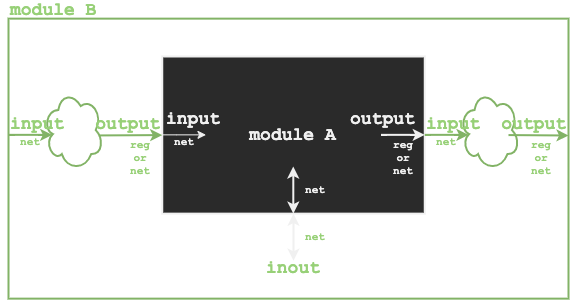

The diagram above was exported from draw.io. Its source (the exported page's mxGraphModel, read from the mxfile embedded in the PNG):
<mxGraphModel dx="1033" dy="633" grid="1" gridSize="10" guides="1" tooltips="1" connect="1" arrows="1" fold="1" page="1" pageScale="1" pageWidth="827" pageHeight="1169" math="0" shadow="0">
  <root>
    <mxCell id="j3hrFNCVkQ-ckpPzHEcQ-0" />
    <mxCell id="j3hrFNCVkQ-ckpPzHEcQ-1" parent="j3hrFNCVkQ-ckpPzHEcQ-0" />
    <mxCell id="o2MlE-AW3EofG-M71c_e-19" value="module B" style="text;html=1;strokeColor=none;fillColor=none;align=left;verticalAlign=middle;whiteSpace=wrap;rounded=0;fontFamily=Courier New;fontSize=18;fontStyle=1;fontColor=#97D077;" parent="j3hrFNCVkQ-ckpPzHEcQ-1" vertex="1">
      <mxGeometry x="140" y="206.42999999999998" width="120" height="15.71" as="geometry" />
    </mxCell>
    <mxCell id="o2MlE-AW3EofG-M71c_e-18" value="" style="rounded=0;whiteSpace=wrap;html=1;fontFamily=Courier New;fontSize=22;fillColor=none;strokeColor=#82b366;strokeWidth=2;" parent="j3hrFNCVkQ-ckpPzHEcQ-1" vertex="1">
      <mxGeometry x="140" y="222.14000000000001" width="560" height="280" as="geometry" />
    </mxCell>
    <mxCell id="o2MlE-AW3EofG-M71c_e-1" value="" style="rounded=0;whiteSpace=wrap;html=1;fontFamily=Courier New;fontSize=22;fillColor=default;strokeWidth=2;" parent="j3hrFNCVkQ-ckpPzHEcQ-1" vertex="1">
      <mxGeometry x="293.75" y="260" width="262.5" height="157.14285714285714" as="geometry" />
    </mxCell>
    <mxCell id="o2MlE-AW3EofG-M71c_e-2" value="" style="endArrow=classic;html=1;rounded=0;fontFamily=Courier New;fontSize=11;exitX=0.937;exitY=0.567;exitDx=0;exitDy=0;exitPerimeter=0;fontColor=#97D077;fillColor=#d5e8d4;strokeColor=#82b366;strokeWidth=2;" parent="j3hrFNCVkQ-ckpPzHEcQ-1" source="o2MlE-AW3EofG-M71c_e-27" edge="1">
      <mxGeometry width="50" height="50" relative="1" as="geometry">
        <mxPoint x="250" y="338.57142857142856" as="sourcePoint" />
        <mxPoint x="293.75" y="338.57142857142856" as="targetPoint" />
      </mxGeometry>
    </mxCell>
    <mxCell id="o2MlE-AW3EofG-M71c_e-4" value="" style="endArrow=classic;html=1;rounded=0;fontFamily=Courier New;fontSize=11;" parent="j3hrFNCVkQ-ckpPzHEcQ-1" edge="1">
      <mxGeometry width="50" height="50" relative="1" as="geometry">
        <mxPoint x="293.75" y="338.3514285714286" as="sourcePoint" />
        <mxPoint x="337.5" y="338.3514285714286" as="targetPoint" />
        <Array as="points">
          <mxPoint x="308.3333333333333" y="338.3514285714286" />
        </Array>
      </mxGeometry>
    </mxCell>
    <mxCell id="o2MlE-AW3EofG-M71c_e-5" value="" style="endArrow=classic;html=1;rounded=0;fontFamily=Courier New;fontSize=11;strokeWidth=2;" parent="j3hrFNCVkQ-ckpPzHEcQ-1" edge="1">
      <mxGeometry width="50" height="50" relative="1" as="geometry">
        <mxPoint x="512.5" y="338.3514285714286" as="sourcePoint" />
        <mxPoint x="556.25" y="338.3514285714286" as="targetPoint" />
        <Array as="points">
          <mxPoint x="527.0833333333333" y="338.3514285714286" />
        </Array>
      </mxGeometry>
    </mxCell>
    <mxCell id="o2MlE-AW3EofG-M71c_e-6" value="" style="endArrow=classic;startArrow=classic;html=1;rounded=0;fontFamily=Courier New;fontSize=11;strokeWidth=2;" parent="j3hrFNCVkQ-ckpPzHEcQ-1" edge="1">
      <mxGeometry width="50" height="50" relative="1" as="geometry">
        <mxPoint x="425" y="464.2857142857143" as="sourcePoint" />
        <mxPoint x="425" y="417.1428571428571" as="targetPoint" />
      </mxGeometry>
    </mxCell>
    <mxCell id="o2MlE-AW3EofG-M71c_e-7" value="" style="endArrow=classic;startArrow=classic;html=1;rounded=0;fontFamily=Courier New;fontSize=11;strokeWidth=2;" parent="j3hrFNCVkQ-ckpPzHEcQ-1" edge="1">
      <mxGeometry width="50" height="50" relative="1" as="geometry">
        <mxPoint x="424.79583333333335" y="417.1428571428571" as="sourcePoint" />
        <mxPoint x="424.79583333333335" y="370" as="targetPoint" />
      </mxGeometry>
    </mxCell>
    <mxCell id="o2MlE-AW3EofG-M71c_e-8" value="reg&lt;br style=&quot;font-size: 11px;&quot;&gt;or&lt;br style=&quot;font-size: 11px;&quot;&gt;net" style="text;html=1;strokeColor=none;fillColor=none;align=center;verticalAlign=middle;whiteSpace=wrap;rounded=0;fontFamily=Courier New;fontSize=11;fontStyle=1;fontColor=#97D077;" parent="j3hrFNCVkQ-ckpPzHEcQ-1" vertex="1">
      <mxGeometry x="250" y="338.57142857142856" width="43.75" height="47.14285714285714" as="geometry" />
    </mxCell>
    <mxCell id="o2MlE-AW3EofG-M71c_e-9" value="reg&lt;br style=&quot;font-size: 11px;&quot;&gt;or&lt;br style=&quot;font-size: 11px;&quot;&gt;net" style="text;html=1;strokeColor=none;fillColor=none;align=center;verticalAlign=middle;whiteSpace=wrap;rounded=0;fontFamily=Courier New;fontSize=11;fontStyle=1" parent="j3hrFNCVkQ-ckpPzHEcQ-1" vertex="1">
      <mxGeometry x="512.5" y="338.57142857142856" width="43.75" height="47.14285714285714" as="geometry" />
    </mxCell>
    <mxCell id="o2MlE-AW3EofG-M71c_e-11" value="net" style="text;html=1;strokeColor=none;fillColor=none;align=center;verticalAlign=middle;whiteSpace=wrap;rounded=0;fontFamily=Courier New;fontSize=11;fontStyle=1" parent="j3hrFNCVkQ-ckpPzHEcQ-1" vertex="1">
      <mxGeometry x="293.75" y="338.57142857142856" width="43.75" height="15.714285714285714" as="geometry" />
    </mxCell>
    <mxCell id="o2MlE-AW3EofG-M71c_e-12" value="net" style="text;html=1;strokeColor=none;fillColor=none;align=center;verticalAlign=middle;whiteSpace=wrap;rounded=0;fontFamily=Courier New;fontSize=11;fontStyle=1" parent="j3hrFNCVkQ-ckpPzHEcQ-1" vertex="1">
      <mxGeometry x="425" y="385.7142857142857" width="43.75" height="15.714285714285714" as="geometry" />
    </mxCell>
    <mxCell id="o2MlE-AW3EofG-M71c_e-13" value="net" style="text;html=1;strokeColor=none;fillColor=none;align=center;verticalAlign=middle;whiteSpace=wrap;rounded=0;fontFamily=Courier New;fontSize=11;fontStyle=1;fontColor=#97D077;" parent="j3hrFNCVkQ-ckpPzHEcQ-1" vertex="1">
      <mxGeometry x="425" y="432.8571428571429" width="43.75" height="15.714285714285714" as="geometry" />
    </mxCell>
    <mxCell id="o2MlE-AW3EofG-M71c_e-14" value="input" style="text;html=1;strokeColor=none;fillColor=none;align=right;verticalAlign=middle;whiteSpace=wrap;rounded=0;fontFamily=Courier New;fontSize=18;fontStyle=1" parent="j3hrFNCVkQ-ckpPzHEcQ-1" vertex="1">
      <mxGeometry x="310" y="315.0028571428571" width="43.75" height="15.714285714285714" as="geometry" />
    </mxCell>
    <mxCell id="o2MlE-AW3EofG-M71c_e-15" value="output" style="text;html=1;strokeColor=none;fillColor=none;align=left;verticalAlign=middle;whiteSpace=wrap;rounded=0;fontFamily=Courier New;fontSize=18;fontStyle=1" parent="j3hrFNCVkQ-ckpPzHEcQ-1" vertex="1">
      <mxGeometry x="480" y="315.0028571428571" width="43.75" height="15.714285714285714" as="geometry" />
    </mxCell>
    <mxCell id="o2MlE-AW3EofG-M71c_e-16" value="inout" style="text;html=1;strokeColor=none;fillColor=none;align=center;verticalAlign=middle;whiteSpace=wrap;rounded=0;fontFamily=Courier New;fontSize=18;fontStyle=1;fontColor=#97D077;" parent="j3hrFNCVkQ-ckpPzHEcQ-1" vertex="1">
      <mxGeometry x="403.125" y="464.2857142857143" width="43.75" height="15.714285714285714" as="geometry" />
    </mxCell>
    <mxCell id="o2MlE-AW3EofG-M71c_e-17" value="module A" style="text;html=1;strokeColor=none;fillColor=none;align=center;verticalAlign=middle;whiteSpace=wrap;rounded=0;fontFamily=Courier New;fontSize=18;fontStyle=1" parent="j3hrFNCVkQ-ckpPzHEcQ-1" vertex="1">
      <mxGeometry x="377.45" y="330.72" width="95.1" height="15.71" as="geometry" />
    </mxCell>
    <mxCell id="o2MlE-AW3EofG-M71c_e-23" value="" style="endArrow=classic;html=1;rounded=0;fontFamily=Courier New;fontSize=11;fontColor=#97D077;fillColor=#d5e8d4;strokeColor=#82b366;strokeWidth=2;" parent="j3hrFNCVkQ-ckpPzHEcQ-1" edge="1">
      <mxGeometry width="50" height="50" relative="1" as="geometry">
        <mxPoint x="639.9999999999999" y="338.57142857142844" as="sourcePoint" />
        <mxPoint x="700" y="339" as="targetPoint" />
      </mxGeometry>
    </mxCell>
    <mxCell id="o2MlE-AW3EofG-M71c_e-24" value="reg&lt;br style=&quot;font-size: 11px;&quot;&gt;or&lt;br style=&quot;font-size: 11px;&quot;&gt;net" style="text;html=1;strokeColor=none;fillColor=none;align=center;verticalAlign=middle;whiteSpace=wrap;rounded=0;fontFamily=Courier New;fontSize=11;fontStyle=1;fontColor=#97D077;" parent="j3hrFNCVkQ-ckpPzHEcQ-1" vertex="1">
      <mxGeometry x="651" y="338.57142857142856" width="43.75" height="47.14285714285714" as="geometry" />
    </mxCell>
    <mxCell id="o2MlE-AW3EofG-M71c_e-22" value="" style="ellipse;shape=cloud;whiteSpace=wrap;html=1;fontFamily=Courier New;fontSize=18;fillColor=none;strokeColor=#82b366;strokeWidth=2;" parent="j3hrFNCVkQ-ckpPzHEcQ-1" vertex="1">
      <mxGeometry x="591" y="293.57" width="60" height="80" as="geometry" />
    </mxCell>
    <mxCell id="o2MlE-AW3EofG-M71c_e-25" value="output" style="text;html=1;strokeColor=none;fillColor=none;align=right;verticalAlign=middle;whiteSpace=wrap;rounded=0;fontFamily=Courier New;fontSize=18;fontStyle=1;fontColor=#97D077;" parent="j3hrFNCVkQ-ckpPzHEcQ-1" vertex="1">
      <mxGeometry x="656.25" y="319.85285714285715" width="43.75" height="15.714285714285714" as="geometry" />
    </mxCell>
    <mxCell id="o2MlE-AW3EofG-M71c_e-3" value="" style="endArrow=classic;html=1;rounded=0;fontFamily=Courier New;fontSize=11;fontColor=#97D077;fillColor=#d5e8d4;strokeColor=#82b366;strokeWidth=2;" parent="j3hrFNCVkQ-ckpPzHEcQ-1" edge="1">
      <mxGeometry width="50" height="50" relative="1" as="geometry">
        <mxPoint x="556.25" y="338.3514285714286" as="sourcePoint" />
        <mxPoint x="600" y="338.3514285714286" as="targetPoint" />
        <Array as="points">
          <mxPoint x="570.8333333333333" y="338.3514285714286" />
        </Array>
      </mxGeometry>
    </mxCell>
    <mxCell id="o2MlE-AW3EofG-M71c_e-10" value="net" style="text;html=1;strokeColor=none;fillColor=none;align=center;verticalAlign=middle;whiteSpace=wrap;rounded=0;fontFamily=Courier New;fontSize=11;fontStyle=1;fontColor=#97D077;" parent="j3hrFNCVkQ-ckpPzHEcQ-1" vertex="1">
      <mxGeometry x="556.25" y="338.57142857142856" width="43.75" height="15.714285714285714" as="geometry" />
    </mxCell>
    <mxCell id="o2MlE-AW3EofG-M71c_e-21" value="input" style="text;html=1;strokeColor=none;fillColor=none;align=left;verticalAlign=middle;whiteSpace=wrap;rounded=0;fontFamily=Courier New;fontSize=18;fontStyle=1;fontColor=#97D077;" parent="j3hrFNCVkQ-ckpPzHEcQ-1" vertex="1">
      <mxGeometry x="556.25" y="319.85285714285715" width="43.75" height="15.714285714285714" as="geometry" />
    </mxCell>
    <mxCell id="o2MlE-AW3EofG-M71c_e-27" value="" style="ellipse;shape=cloud;whiteSpace=wrap;html=1;fontFamily=Courier New;fontSize=18;fillColor=none;strokeColor=#82b366;strokeWidth=2;" parent="j3hrFNCVkQ-ckpPzHEcQ-1" vertex="1">
      <mxGeometry x="174.75" y="293.57" width="60" height="80" as="geometry" />
    </mxCell>
    <mxCell id="o2MlE-AW3EofG-M71c_e-28" value="" style="endArrow=classic;html=1;rounded=0;fontFamily=Courier New;fontSize=11;fontColor=#97D077;fillColor=#d5e8d4;strokeColor=#82b366;strokeWidth=2;" parent="j3hrFNCVkQ-ckpPzHEcQ-1" edge="1">
      <mxGeometry width="50" height="50" relative="1" as="geometry">
        <mxPoint x="140" y="338.35142857142864" as="sourcePoint" />
        <mxPoint x="183.75" y="338.35142857142864" as="targetPoint" />
        <Array as="points">
          <mxPoint x="154.58333333333326" y="338.3514285714286" />
        </Array>
      </mxGeometry>
    </mxCell>
    <mxCell id="o2MlE-AW3EofG-M71c_e-29" value="net" style="text;html=1;strokeColor=none;fillColor=none;align=center;verticalAlign=middle;whiteSpace=wrap;rounded=0;fontFamily=Courier New;fontSize=11;fontStyle=1;fontColor=#97D077;" parent="j3hrFNCVkQ-ckpPzHEcQ-1" vertex="1">
      <mxGeometry x="140" y="338.57142857142856" width="43.75" height="15.714285714285714" as="geometry" />
    </mxCell>
    <mxCell id="o2MlE-AW3EofG-M71c_e-30" value="input" style="text;html=1;strokeColor=none;fillColor=none;align=left;verticalAlign=middle;whiteSpace=wrap;rounded=0;fontFamily=Courier New;fontSize=18;fontStyle=1;fontColor=#97D077;" parent="j3hrFNCVkQ-ckpPzHEcQ-1" vertex="1">
      <mxGeometry x="140" y="319.85285714285715" width="43.75" height="15.714285714285714" as="geometry" />
    </mxCell>
    <mxCell id="o2MlE-AW3EofG-M71c_e-20" value="output" style="text;html=1;strokeColor=none;fillColor=none;align=right;verticalAlign=middle;whiteSpace=wrap;rounded=0;fontFamily=Courier New;fontSize=18;fontStyle=1;fontColor=#97D077;" parent="j3hrFNCVkQ-ckpPzHEcQ-1" vertex="1">
      <mxGeometry x="250" y="319.85285714285715" width="43.75" height="15.714285714285714" as="geometry" />
    </mxCell>
  </root>
</mxGraphModel>